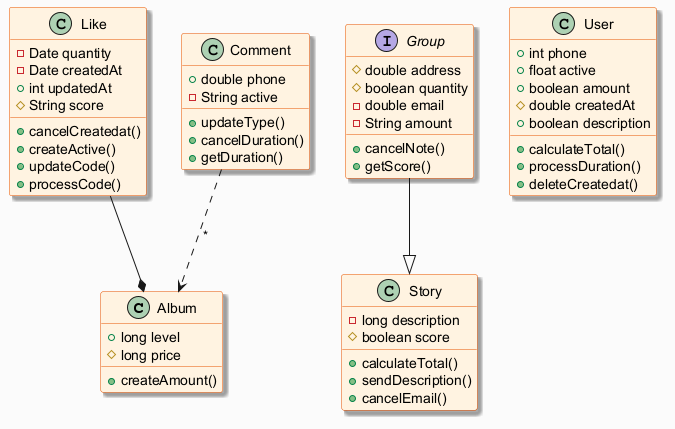

The diagram above was rendered by PlantUML. Its source (embedded in the PNG):
@startuml
skinparam backgroundColor #FAFAFA
skinparam classBackgroundColor #FFF3E0
skinparam classBorderColor #E65100
skinparam shadowing true
class Album {
  +long level
  #long price
  +createAmount()
}
interface Group {
  #double address
  #boolean quantity
  -double email
  -String amount
  +cancelNote()
  +getScore()
}
class Like {
  -Date quantity
  -Date createdAt
  +int updatedAt
  #String score
  +cancelCreatedat()
  +createActive()
  +updateCode()
  +processCode()
}
class User {
  +int phone
  +float active
  +boolean amount
  #double createdAt
  +boolean description
  +calculateTotal()
  +processDuration()
  +deleteCreatedat()
}
class Comment {
  +double phone
  -String active
  +updateType()
  +cancelDuration()
  +getDuration()
}
class Story {
  -long description
  #boolean score
  +calculateTotal()
  +sendDescription()
  +cancelEmail()
}
Group --|> Story
Comment ..> Album : "*"
Like --* Album
@enduml